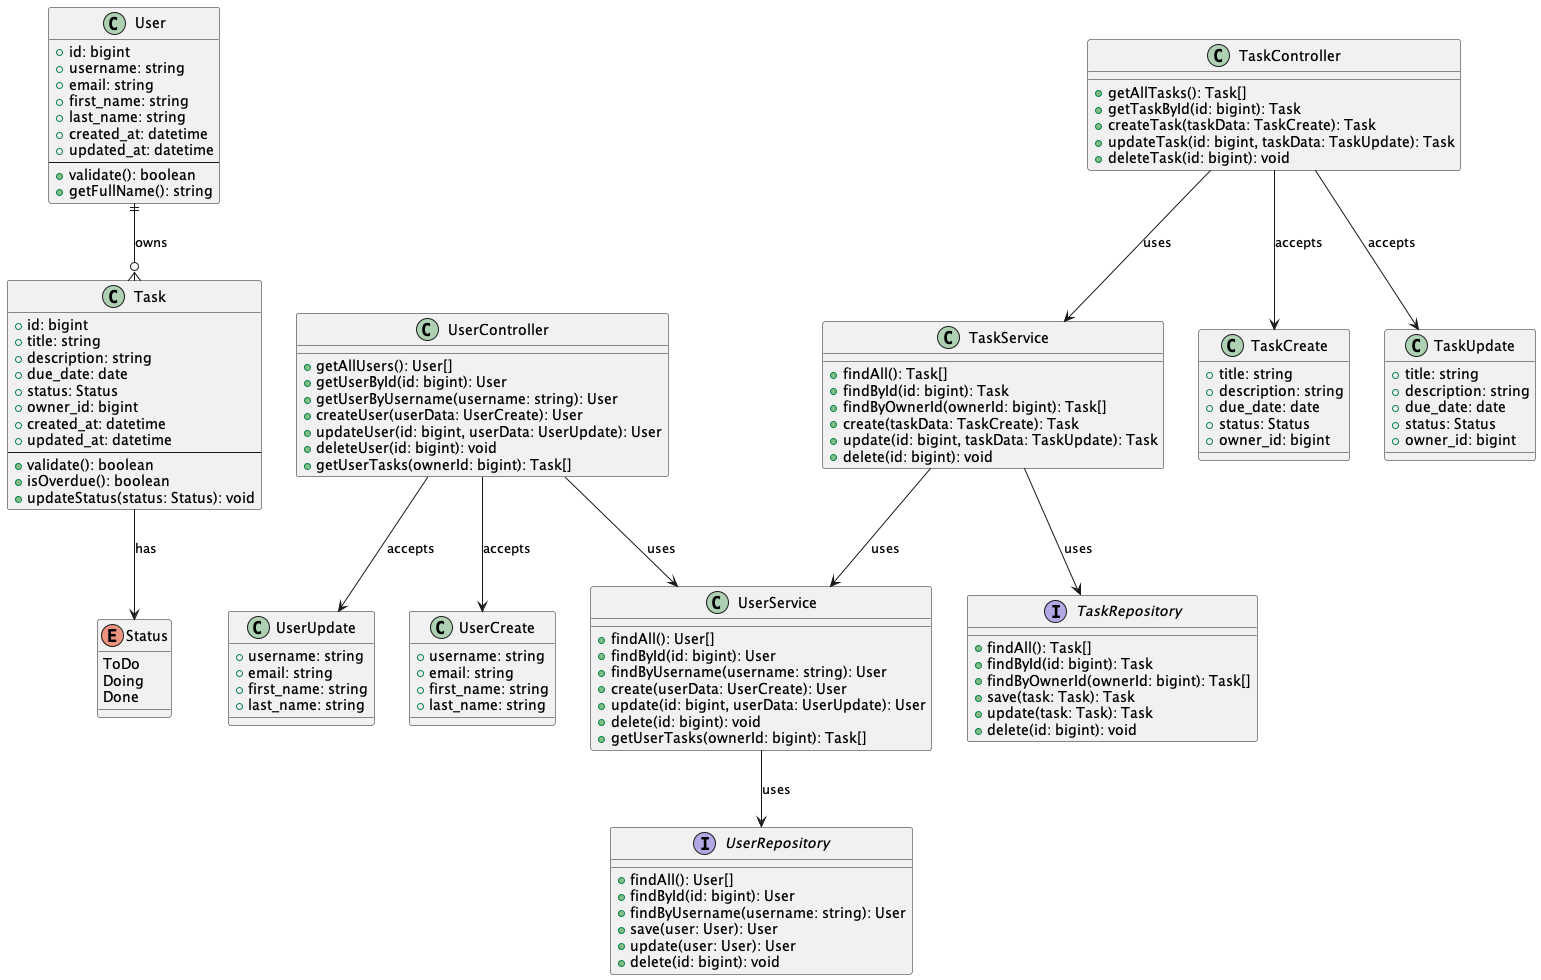

The diagram above was rendered by PlantUML. Its source (embedded in the PNG):
@startuml
!define class(x) class x
!define interface(x) interface x

' Backend Domain Models
class User {
  +id: bigint
  +username: string
  +email: string
  +first_name: string
  +last_name: string
  +created_at: datetime
  +updated_at: datetime
  --
  +validate(): boolean
  +getFullName(): string
}

class Task {
  +id: bigint
  +title: string
  +description: string
  +due_date: date
  +status: Status
  +owner_id: bigint
  +created_at: datetime
  +updated_at: datetime
  --
  +validate(): boolean
  +isOverdue(): boolean
  +updateStatus(status: Status): void
}

enum Status {
  ToDo
  Doing
  Done
}

' Backend Controllers
class UserController {
  +getAllUsers(): User[]
  +getUserById(id: bigint): User
  +getUserByUsername(username: string): User
  +createUser(userData: UserCreate): User
  +updateUser(id: bigint, userData: UserUpdate): User
  +deleteUser(id: bigint): void
  +getUserTasks(ownerId: bigint): Task[]
}

class TaskController {
  +getAllTasks(): Task[]
  +getTaskById(id: bigint): Task
  +createTask(taskData: TaskCreate): Task
  +updateTask(id: bigint, taskData: TaskUpdate): Task
  +deleteTask(id: bigint): void
}

' Backend Services
class UserService {
  +findAll(): User[]
  +findById(id: bigint): User
  +findByUsername(username: string): User
  +create(userData: UserCreate): User
  +update(id: bigint, userData: UserUpdate): User
  +delete(id: bigint): void
  +getUserTasks(ownerId: bigint): Task[]
}

class TaskService {
  +findAll(): Task[]
  +findById(id: bigint): Task
  +findByOwnerId(ownerId: bigint): Task[]
  +create(taskData: TaskCreate): Task
  +update(id: bigint, taskData: TaskUpdate): Task
  +delete(id: bigint): void
}

' Backend Repositories
interface UserRepository {
  +findAll(): User[]
  +findById(id: bigint): User
  +findByUsername(username: string): User
  +save(user: User): User
  +update(user: User): User
  +delete(id: bigint): void
}

interface TaskRepository {
  +findAll(): Task[]
  +findById(id: bigint): Task
  +findByOwnerId(ownerId: bigint): Task[]
  +save(task: Task): Task
  +update(task: Task): Task
  +delete(id: bigint): void
}

' DTOs
class UserCreate {
  +username: string
  +email: string
  +first_name: string
  +last_name: string
}

class UserUpdate {
  +username: string
  +email: string
  +first_name: string
  +last_name: string
}

class TaskCreate {
  +title: string
  +description: string
  +due_date: date
  +status: Status
  +owner_id: bigint
}

class TaskUpdate {
  +title: string
  +description: string
  +due_date: date
  +status: Status
  +owner_id: bigint
}

' Relationships
User ||--o{ Task : "owns"
UserController --> UserService : "uses"
TaskController --> TaskService : "uses"
UserService --> UserRepository : "uses"
TaskService --> TaskRepository : "uses"
TaskService --> UserService : "uses"

UserController --> UserCreate : "accepts"
UserController --> UserUpdate : "accepts"
TaskController --> TaskCreate : "accepts"
TaskController --> TaskUpdate : "accepts"

Task --> Status : "has"

@enduml